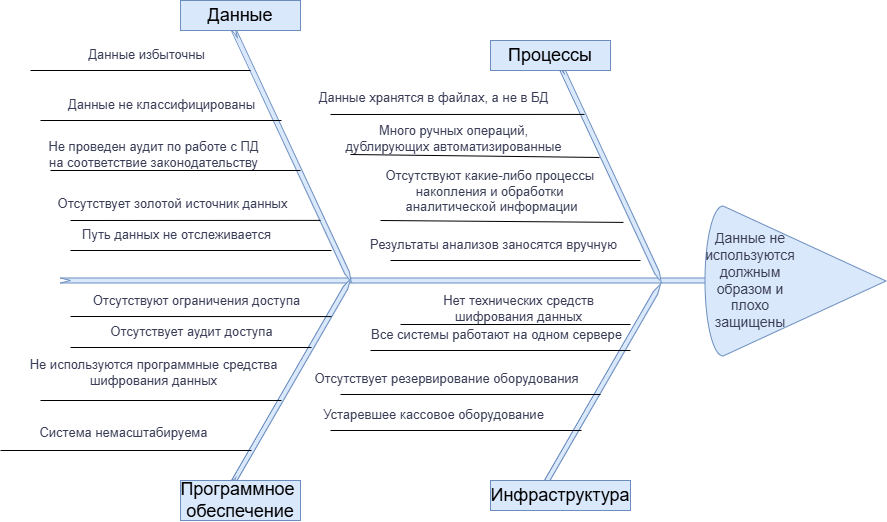

The diagram above was exported from draw.io. Its source (the exported page's mxGraphModel, read from the mxfile embedded in the PNG):
<mxGraphModel dx="1414" dy="841" grid="1" gridSize="10" guides="1" tooltips="1" connect="1" arrows="1" fold="1" page="1" pageScale="1" pageWidth="1169" pageHeight="827" math="0" shadow="0">
  <root>
    <mxCell id="0" />
    <mxCell id="1" parent="0" />
    <mxCell id="Td0TLvv4KXAQ6Mwvl9gX-2" parent="1" style="html=1;shadow=0;dashed=0;align=center;verticalAlign=middle;shape=mxgraph.arrows2.arrow;dy=0;dx=10;notch=10;labelBackgroundColor=none;fillColor=#dae8fc;strokeColor=#6c8ebf;" value="" vertex="1">
      <mxGeometry height="5" width="660" x="230" y="337.5" as="geometry" />
    </mxCell>
    <mxCell id="Td0TLvv4KXAQ6Mwvl9gX-1" parent="1" style="verticalLabelPosition=bottom;verticalAlign=top;html=1;shape=mxgraph.basic.cone2;dx=0.5;dy=0.9;rotation=90;labelBackgroundColor=none;fillColor=#dae8fc;strokeColor=#6c8ebf;" value="" vertex="1">
      <mxGeometry height="181" width="150" x="890" y="250" as="geometry" />
    </mxCell>
    <mxCell id="Td0TLvv4KXAQ6Mwvl9gX-4" parent="1" style="html=1;shadow=0;dashed=0;align=center;verticalAlign=middle;shape=mxgraph.arrows2.arrow;dy=0;dx=10;notch=10;labelBackgroundColor=none;rotation=65;fillColor=#dae8fc;strokeColor=#6c8ebf;" value="" vertex="1">
      <mxGeometry height="5" width="280" x="321.55" y="211.87" as="geometry" />
    </mxCell>
    <mxCell id="Td0TLvv4KXAQ6Mwvl9gX-5" parent="1" style="html=1;shadow=0;dashed=0;align=center;verticalAlign=middle;shape=mxgraph.arrows2.arrow;dy=0;dx=10;notch=10;labelBackgroundColor=none;rotation=-60;fillColor=#dae8fc;strokeColor=#6c8ebf;" value="" vertex="1">
      <mxGeometry height="5" width="240" x="340" y="440" as="geometry" />
    </mxCell>
    <mxCell id="Td0TLvv4KXAQ6Mwvl9gX-6" parent="1" style="html=1;shadow=0;dashed=0;align=center;verticalAlign=middle;shape=mxgraph.arrows2.arrow;dy=0;dx=10;notch=10;labelBackgroundColor=none;rotation=65;fillColor=#dae8fc;strokeColor=#6c8ebf;" value="" vertex="1">
      <mxGeometry height="5" width="240" x="660" y="230" as="geometry" />
    </mxCell>
    <mxCell id="Td0TLvv4KXAQ6Mwvl9gX-7" parent="1" style="html=1;shadow=0;dashed=0;align=center;verticalAlign=middle;shape=mxgraph.arrows2.arrow;dy=0;dx=10;notch=10;labelBackgroundColor=none;rotation=-60;fillColor=#dae8fc;strokeColor=#6c8ebf;" value="" vertex="1">
      <mxGeometry height="5" width="240" x="650" y="445" as="geometry" />
    </mxCell>
    <mxCell id="Td0TLvv4KXAQ6Mwvl9gX-9" parent="1" style="rounded=0;whiteSpace=wrap;html=1;strokeColor=#6c8ebf;fillColor=#dae8fc;" value="&lt;font style=&quot;font-size: 18px;&quot;&gt;Данные&lt;/font&gt;" vertex="1">
      <mxGeometry height="30" width="120" x="350" y="60" as="geometry" />
    </mxCell>
    <mxCell id="Td0TLvv4KXAQ6Mwvl9gX-10" parent="1" style="rounded=0;whiteSpace=wrap;html=1;strokeColor=#6c8ebf;fillColor=#dae8fc;" value="&lt;span style=&quot;font-size: 18px;&quot;&gt;Процессы&lt;/span&gt;" vertex="1">
      <mxGeometry height="30" width="120" x="660" y="100" as="geometry" />
    </mxCell>
    <mxCell id="Td0TLvv4KXAQ6Mwvl9gX-11" parent="1" style="rounded=0;whiteSpace=wrap;html=1;strokeColor=#6c8ebf;fillColor=#dae8fc;" value="&lt;font style=&quot;font-size: 18px;&quot;&gt;Программное&amp;nbsp;&lt;/font&gt;&lt;div&gt;&lt;font style=&quot;font-size: 18px;&quot;&gt;обеспечение&lt;/font&gt;&lt;/div&gt;" vertex="1">
      <mxGeometry height="40" width="120" x="350" y="540" as="geometry" />
    </mxCell>
    <mxCell id="Td0TLvv4KXAQ6Mwvl9gX-12" parent="1" style="rounded=0;whiteSpace=wrap;html=1;fillColor=#dae8fc;strokeColor=#6c8ebf;" value="&lt;font style=&quot;font-size: 18px;&quot;&gt;Инфраструктура&lt;/font&gt;" vertex="1">
      <mxGeometry height="30" width="140" x="660" y="540" as="geometry" />
    </mxCell>
    <mxCell id="Td0TLvv4KXAQ6Mwvl9gX-13" parent="1" style="text;html=1;whiteSpace=wrap;strokeColor=none;fillColor=none;align=center;verticalAlign=middle;rounded=0;fontColor=#393C56;" value="&lt;font style=&quot;font-size: 14px;&quot;&gt;Данные не используются&lt;/font&gt;&lt;div&gt;&lt;font style=&quot;font-size: 14px;&quot;&gt;должным образом и плохо защищены&lt;/font&gt;&lt;/div&gt;" vertex="1">
      <mxGeometry height="30" width="60" x="890" y="325" as="geometry" />
    </mxCell>
    <mxCell id="Td0TLvv4KXAQ6Mwvl9gX-14" edge="1" parent="1" style="endArrow=none;html=1;rounded=0;fontColor=#393C56;entryX=0.825;entryY=0.951;entryDx=0;entryDy=0;entryPerimeter=0;" target="Td0TLvv4KXAQ6Mwvl9gX-5" value="">
      <mxGeometry height="50" relative="1" width="50" as="geometry">
        <Array as="points" />
        <mxPoint x="240" y="376" as="sourcePoint" />
        <mxPoint x="410" y="400" as="targetPoint" />
      </mxGeometry>
    </mxCell>
    <mxCell id="Td0TLvv4KXAQ6Mwvl9gX-15" connectable="0" parent="Td0TLvv4KXAQ6Mwvl9gX-14" style="edgeLabel;html=1;align=center;verticalAlign=middle;resizable=0;points=[];strokeColor=#E07A5F;fontColor=#393C56;fillColor=#F2CC8F;" value="&lt;font style=&quot;font-size: 13px;&quot;&gt;Отсутствуют ограничения доступа&lt;/font&gt;" vertex="1">
      <mxGeometry relative="1" x="-0.5114" y="2" as="geometry">
        <mxPoint x="61" y="-15" as="offset" />
      </mxGeometry>
    </mxCell>
    <mxCell id="Td0TLvv4KXAQ6Mwvl9gX-16" edge="1" parent="1" style="endArrow=none;html=1;rounded=0;fontColor=#393C56;entryX=0.825;entryY=0.951;entryDx=0;entryDy=0;entryPerimeter=0;" value="">
      <mxGeometry height="50" relative="1" width="50" as="geometry">
        <Array as="points" />
        <mxPoint x="240" y="407" as="sourcePoint" />
        <mxPoint x="481" y="407" as="targetPoint" />
      </mxGeometry>
    </mxCell>
    <mxCell id="Td0TLvv4KXAQ6Mwvl9gX-17" connectable="0" parent="Td0TLvv4KXAQ6Mwvl9gX-16" style="edgeLabel;html=1;align=center;verticalAlign=middle;resizable=0;points=[];strokeColor=#E07A5F;fontColor=#393C56;fillColor=#F2CC8F;" value="&lt;font style=&quot;font-size: 13px;&quot;&gt;Отсутствует аудит доступа&lt;/font&gt;" vertex="1">
      <mxGeometry relative="1" x="-0.5114" y="2" as="geometry">
        <mxPoint x="61" y="-15" as="offset" />
      </mxGeometry>
    </mxCell>
    <mxCell id="Td0TLvv4KXAQ6Mwvl9gX-18" connectable="0" parent="Td0TLvv4KXAQ6Mwvl9gX-16" style="edgeLabel;html=1;align=center;verticalAlign=middle;resizable=0;points=[];strokeColor=#E07A5F;fontColor=#393C56;fillColor=#F2CC8F;" value="" vertex="1">
      <mxGeometry relative="1" x="0.497" y="9" as="geometry">
        <mxPoint as="offset" />
      </mxGeometry>
    </mxCell>
    <mxCell id="Td0TLvv4KXAQ6Mwvl9gX-20" edge="1" parent="1" style="endArrow=none;html=1;rounded=0;fontColor=#393C56;entryX=0.825;entryY=0.951;entryDx=0;entryDy=0;entryPerimeter=0;" value="">
      <mxGeometry height="50" relative="1" width="50" as="geometry">
        <Array as="points" />
        <mxPoint x="210" y="180" as="sourcePoint" />
        <mxPoint x="451" y="180" as="targetPoint" />
      </mxGeometry>
    </mxCell>
    <mxCell id="Td0TLvv4KXAQ6Mwvl9gX-21" connectable="0" parent="Td0TLvv4KXAQ6Mwvl9gX-20" style="edgeLabel;html=1;align=center;verticalAlign=middle;resizable=0;points=[];strokeColor=#E07A5F;fontColor=#393C56;fillColor=#F2CC8F;" value="&lt;span style=&quot;font-size: 13px;&quot;&gt;Данные не классифицированы&lt;/span&gt;" vertex="1">
      <mxGeometry relative="1" x="-0.5114" y="2" as="geometry">
        <mxPoint x="61" y="-15" as="offset" />
      </mxGeometry>
    </mxCell>
    <mxCell id="Td0TLvv4KXAQ6Mwvl9gX-22" edge="1" parent="1" style="endArrow=none;html=1;rounded=0;fontColor=#393C56;entryX=0.825;entryY=0.951;entryDx=0;entryDy=0;entryPerimeter=0;" value="">
      <mxGeometry height="50" relative="1" width="50" as="geometry">
        <Array as="points" />
        <mxPoint x="220" y="230" as="sourcePoint" />
        <mxPoint x="470" y="230" as="targetPoint" />
      </mxGeometry>
    </mxCell>
    <mxCell id="Td0TLvv4KXAQ6Mwvl9gX-23" connectable="0" parent="Td0TLvv4KXAQ6Mwvl9gX-22" style="edgeLabel;html=1;align=center;verticalAlign=middle;resizable=0;points=[];strokeColor=#E07A5F;fontColor=#393C56;fillColor=#F2CC8F;" value="&lt;span style=&quot;font-size: 13px;&quot;&gt;Не проведен аудит по работе с ПД &lt;br&gt;на соответствие законодательству&lt;/span&gt;" vertex="1">
      <mxGeometry relative="1" x="-0.5114" y="2" as="geometry">
        <mxPoint x="41" y="-15" as="offset" />
      </mxGeometry>
    </mxCell>
    <mxCell id="Td0TLvv4KXAQ6Mwvl9gX-24" edge="1" parent="1" style="endArrow=none;html=1;rounded=0;fontColor=#393C56;" value="">
      <mxGeometry height="50" relative="1" width="50" as="geometry">
        <Array as="points" />
        <mxPoint x="570" y="384" as="sourcePoint" />
        <mxPoint x="800" y="384" as="targetPoint" />
      </mxGeometry>
    </mxCell>
    <mxCell id="Td0TLvv4KXAQ6Mwvl9gX-25" connectable="0" parent="Td0TLvv4KXAQ6Mwvl9gX-24" style="edgeLabel;html=1;align=center;verticalAlign=middle;resizable=0;points=[];strokeColor=#E07A5F;fontColor=#393C56;fillColor=#F2CC8F;" value="&lt;font style=&quot;font-size: 13px;&quot;&gt;Нет технических средств&lt;/font&gt;&lt;div&gt;&lt;font style=&quot;font-size: 13px;&quot;&gt;шифрования данных&lt;/font&gt;&lt;/div&gt;" vertex="1">
      <mxGeometry relative="1" x="-0.5114" y="2" as="geometry">
        <mxPoint x="61" y="-15" as="offset" />
      </mxGeometry>
    </mxCell>
    <mxCell id="Td0TLvv4KXAQ6Mwvl9gX-26" edge="1" parent="1" style="endArrow=none;html=1;rounded=0;fontColor=#393C56;" value="">
      <mxGeometry height="50" relative="1" width="50" as="geometry">
        <Array as="points" />
        <mxPoint x="540" y="410" as="sourcePoint" />
        <mxPoint x="800" y="410" as="targetPoint" />
      </mxGeometry>
    </mxCell>
    <mxCell id="Td0TLvv4KXAQ6Mwvl9gX-27" connectable="0" parent="Td0TLvv4KXAQ6Mwvl9gX-26" style="edgeLabel;html=1;align=center;verticalAlign=middle;resizable=0;points=[];strokeColor=#E07A5F;fontColor=#393C56;fillColor=#F2CC8F;" value="&lt;span style=&quot;font-size: 13px;&quot;&gt;Все системы работают на одном сервере&lt;/span&gt;" vertex="1">
      <mxGeometry relative="1" x="-0.5114" y="2" as="geometry">
        <mxPoint x="61" y="-15" as="offset" />
      </mxGeometry>
    </mxCell>
    <mxCell id="Td0TLvv4KXAQ6Mwvl9gX-28" edge="1" parent="1" style="endArrow=none;html=1;rounded=0;fontColor=#393C56;" value="">
      <mxGeometry height="50" relative="1" width="50" as="geometry">
        <Array as="points" />
        <mxPoint x="510" y="454" as="sourcePoint" />
        <mxPoint x="770" y="454" as="targetPoint" />
      </mxGeometry>
    </mxCell>
    <mxCell id="Td0TLvv4KXAQ6Mwvl9gX-29" connectable="0" parent="Td0TLvv4KXAQ6Mwvl9gX-28" style="edgeLabel;html=1;align=center;verticalAlign=middle;resizable=0;points=[];strokeColor=#E07A5F;fontColor=#393C56;fillColor=#F2CC8F;" value="&lt;span style=&quot;font-size: 13px;&quot;&gt;Отсутствует резервирование оборудования&lt;/span&gt;" vertex="1">
      <mxGeometry relative="1" x="-0.5114" y="2" as="geometry">
        <mxPoint x="41" y="-15" as="offset" />
      </mxGeometry>
    </mxCell>
    <mxCell id="Td0TLvv4KXAQ6Mwvl9gX-30" edge="1" parent="1" style="endArrow=none;html=1;rounded=0;fontColor=#393C56;entryX=0.233;entryY=0.268;entryDx=0;entryDy=0;entryPerimeter=0;" target="Td0TLvv4KXAQ6Mwvl9gX-6" value="">
      <mxGeometry height="50" relative="1" width="50" as="geometry">
        <Array as="points" />
        <mxPoint x="500" y="174" as="sourcePoint" />
        <mxPoint x="741" y="160" as="targetPoint" />
      </mxGeometry>
    </mxCell>
    <mxCell id="Td0TLvv4KXAQ6Mwvl9gX-31" connectable="0" parent="Td0TLvv4KXAQ6Mwvl9gX-30" style="edgeLabel;html=1;align=center;verticalAlign=middle;resizable=0;points=[];strokeColor=#E07A5F;fontColor=#393C56;fillColor=#F2CC8F;labelBackgroundColor=none;" value="&lt;span style=&quot;font-size: 13px;&quot;&gt;Данные хранятся в файлах, а не в БД&lt;/span&gt;" vertex="1">
      <mxGeometry relative="1" x="-0.5114" y="2" as="geometry">
        <mxPoint x="41" y="-15" as="offset" />
      </mxGeometry>
    </mxCell>
    <mxCell id="Td0TLvv4KXAQ6Mwvl9gX-32" edge="1" parent="1" style="endArrow=none;html=1;rounded=0;fontColor=#393C56;entryX=0.422;entryY=1.184;entryDx=0;entryDy=0;entryPerimeter=0;" target="Td0TLvv4KXAQ6Mwvl9gX-6" value="">
      <mxGeometry height="50" relative="1" width="50" as="geometry">
        <Array as="points" />
        <mxPoint x="520" y="214" as="sourcePoint" />
        <mxPoint x="761" y="200" as="targetPoint" />
      </mxGeometry>
    </mxCell>
    <mxCell id="Td0TLvv4KXAQ6Mwvl9gX-33" connectable="0" parent="Td0TLvv4KXAQ6Mwvl9gX-32" style="edgeLabel;html=1;align=center;verticalAlign=middle;resizable=0;points=[];strokeColor=#E07A5F;fontColor=#393C56;fillColor=#F2CC8F;" value="&lt;span style=&quot;font-size: 13px;&quot;&gt;Много ручных операций, &lt;br&gt;дублирующих автоматизированные&lt;/span&gt;" vertex="1">
      <mxGeometry relative="1" x="-0.5114" y="2" as="geometry">
        <mxPoint x="41" y="-15" as="offset" />
      </mxGeometry>
    </mxCell>
    <mxCell id="Td0TLvv4KXAQ6Mwvl9gX-34" edge="1" parent="1" style="endArrow=none;html=1;rounded=0;fontColor=#393C56;entryX=0.649;entryY=0.975;entryDx=0;entryDy=0;entryPerimeter=0;" value="">
      <mxGeometry height="50" relative="1" width="50" as="geometry">
        <Array as="points" />
        <mxPoint x="550" y="280" as="sourcePoint" />
        <mxPoint x="792.9603480456353" y="281.91328483606503" as="targetPoint" />
      </mxGeometry>
    </mxCell>
    <mxCell id="Td0TLvv4KXAQ6Mwvl9gX-35" connectable="0" parent="Td0TLvv4KXAQ6Mwvl9gX-34" style="edgeLabel;html=1;align=center;verticalAlign=middle;resizable=0;points=[];strokeColor=#E07A5F;fontColor=#393C56;fillColor=#F2CC8F;" value="&lt;span style=&quot;font-size: 13px;&quot;&gt;Отсутствуют какие-либо процессы&amp;nbsp;&lt;/span&gt;&lt;div&gt;&lt;span style=&quot;font-size: 13px;&quot;&gt;накопления и обработки&amp;nbsp;&lt;/span&gt;&lt;/div&gt;&lt;div&gt;&lt;span style=&quot;font-size: 13px;&quot;&gt;аналитической инфор&lt;/span&gt;&lt;span style=&quot;font-size: 13px; background-color: light-dark(#ffffff, var(--ge-dark-color, #121212)); color: light-dark(rgb(57, 60, 86), rgb(182, 184, 207));&quot;&gt;мации&lt;/span&gt;&lt;/div&gt;" vertex="1">
      <mxGeometry relative="1" x="-0.5114" y="2" as="geometry">
        <mxPoint x="51" y="-28" as="offset" />
      </mxGeometry>
    </mxCell>
    <mxCell id="Td0TLvv4KXAQ6Mwvl9gX-36" edge="1" parent="1" style="endArrow=none;html=1;rounded=0;fontColor=#393C56;entryX=0.825;entryY=0.951;entryDx=0;entryDy=0;entryPerimeter=0;" value="">
      <mxGeometry height="50" relative="1" width="50" as="geometry">
        <Array as="points" />
        <mxPoint x="500" y="490" as="sourcePoint" />
        <mxPoint x="751" y="490" as="targetPoint" />
      </mxGeometry>
    </mxCell>
    <mxCell id="Td0TLvv4KXAQ6Mwvl9gX-37" connectable="0" parent="Td0TLvv4KXAQ6Mwvl9gX-36" style="edgeLabel;html=1;align=center;verticalAlign=middle;resizable=0;points=[];strokeColor=#E07A5F;fontColor=#393C56;fillColor=#F2CC8F;" value="&lt;span style=&quot;font-size: 13px;&quot;&gt;Устаревшее кассовое оборудование&lt;/span&gt;" vertex="1">
      <mxGeometry relative="1" x="-0.5114" y="2" as="geometry">
        <mxPoint x="41" y="-15" as="offset" />
      </mxGeometry>
    </mxCell>
    <mxCell id="Td0TLvv4KXAQ6Mwvl9gX-38" edge="1" parent="1" style="endArrow=none;html=1;rounded=0;fontColor=#393C56;" value="">
      <mxGeometry height="50" relative="1" width="50" as="geometry">
        <Array as="points" />
        <mxPoint x="560" y="320" as="sourcePoint" />
        <mxPoint x="810" y="320" as="targetPoint" />
      </mxGeometry>
    </mxCell>
    <mxCell id="Td0TLvv4KXAQ6Mwvl9gX-39" connectable="0" parent="Td0TLvv4KXAQ6Mwvl9gX-38" style="edgeLabel;html=1;align=center;verticalAlign=middle;resizable=0;points=[];strokeColor=#E07A5F;fontColor=#393C56;fillColor=#F2CC8F;" value="&lt;span style=&quot;font-size: 13px;&quot;&gt;Результаты анализов заносятся вручную&lt;/span&gt;" vertex="1">
      <mxGeometry relative="1" x="-0.5114" y="2" as="geometry">
        <mxPoint x="41" y="-15" as="offset" />
      </mxGeometry>
    </mxCell>
    <mxCell id="Td0TLvv4KXAQ6Mwvl9gX-40" edge="1" parent="1" style="endArrow=none;html=1;rounded=0;fontColor=#393C56;entryX=0.825;entryY=0.951;entryDx=0;entryDy=0;entryPerimeter=0;" value="">
      <mxGeometry height="50" relative="1" width="50" as="geometry">
        <Array as="points" />
        <mxPoint x="210" y="460" as="sourcePoint" />
        <mxPoint x="451" y="460" as="targetPoint" />
      </mxGeometry>
    </mxCell>
    <mxCell id="Td0TLvv4KXAQ6Mwvl9gX-41" connectable="0" parent="Td0TLvv4KXAQ6Mwvl9gX-40" style="edgeLabel;html=1;align=center;verticalAlign=middle;resizable=0;points=[];strokeColor=#E07A5F;fontColor=#393C56;fillColor=#F2CC8F;" value="&lt;font style=&quot;font-size: 13px;&quot;&gt;Не используются программные&lt;/font&gt;&lt;span style=&quot;font-size: 13px; background-color: light-dark(#ffffff, var(--ge-dark-color, #121212)); color: light-dark(rgb(57, 60, 86), rgb(182, 184, 207));&quot;&gt;&amp;nbsp;средства&lt;/span&gt;&lt;div&gt;&lt;div&gt;&lt;font style=&quot;font-size: 13px;&quot;&gt;шифрования данных&lt;/font&gt;&lt;/div&gt;&lt;/div&gt;" vertex="1">
      <mxGeometry relative="1" x="-0.5114" y="2" as="geometry">
        <mxPoint x="53" y="-27" as="offset" />
      </mxGeometry>
    </mxCell>
    <mxCell id="Td0TLvv4KXAQ6Mwvl9gX-42" edge="1" parent="1" style="endArrow=none;html=1;rounded=0;fontColor=#393C56;entryX=0.755;entryY=0.89;entryDx=0;entryDy=0;entryPerimeter=0;" target="Td0TLvv4KXAQ6Mwvl9gX-4" value="">
      <mxGeometry height="50" relative="1" width="50" as="geometry">
        <Array as="points" />
        <mxPoint x="240" y="280" as="sourcePoint" />
        <mxPoint x="491" y="275" as="targetPoint" />
      </mxGeometry>
    </mxCell>
    <mxCell id="Td0TLvv4KXAQ6Mwvl9gX-43" connectable="0" parent="Td0TLvv4KXAQ6Mwvl9gX-42" style="edgeLabel;html=1;align=center;verticalAlign=middle;resizable=0;points=[];strokeColor=#E07A5F;fontColor=#393C56;fillColor=#F2CC8F;" value="&lt;span style=&quot;font-size: 13px;&quot;&gt;Отсутствует золотой источник данных&lt;/span&gt;" vertex="1">
      <mxGeometry relative="1" x="-0.5114" y="2" as="geometry">
        <mxPoint x="41" y="-15" as="offset" />
      </mxGeometry>
    </mxCell>
    <mxCell id="Td0TLvv4KXAQ6Mwvl9gX-44" edge="1" parent="1" style="endArrow=none;html=1;rounded=0;fontColor=#393C56;entryX=0.825;entryY=0.951;entryDx=0;entryDy=0;entryPerimeter=0;" value="">
      <mxGeometry height="50" relative="1" width="50" as="geometry">
        <Array as="points" />
        <mxPoint x="240" y="310" as="sourcePoint" />
        <mxPoint x="501" y="310" as="targetPoint" />
      </mxGeometry>
    </mxCell>
    <mxCell id="Td0TLvv4KXAQ6Mwvl9gX-45" connectable="0" parent="Td0TLvv4KXAQ6Mwvl9gX-44" style="edgeLabel;html=1;align=center;verticalAlign=middle;resizable=0;points=[];strokeColor=#E07A5F;fontColor=#393C56;fillColor=#F2CC8F;" value="&lt;span style=&quot;font-size: 13px;&quot;&gt;Путь данных не отслеживается&lt;/span&gt;" vertex="1">
      <mxGeometry relative="1" x="-0.5114" y="2" as="geometry">
        <mxPoint x="41" y="-15" as="offset" />
      </mxGeometry>
    </mxCell>
    <mxCell id="Td0TLvv4KXAQ6Mwvl9gX-46" edge="1" parent="1" style="endArrow=none;html=1;rounded=0;fontColor=#393C56;" value="">
      <mxGeometry height="50" relative="1" width="50" as="geometry">
        <Array as="points" />
        <mxPoint x="200" y="130" as="sourcePoint" />
        <mxPoint x="420" y="130" as="targetPoint" />
      </mxGeometry>
    </mxCell>
    <mxCell id="Td0TLvv4KXAQ6Mwvl9gX-47" connectable="0" parent="Td0TLvv4KXAQ6Mwvl9gX-46" style="edgeLabel;html=1;align=center;verticalAlign=middle;resizable=0;points=[];strokeColor=#E07A5F;fontColor=#393C56;fillColor=#F2CC8F;" value="&lt;span style=&quot;font-size: 13px;&quot;&gt;Данные избыточны&lt;/span&gt;" vertex="1">
      <mxGeometry relative="1" x="-0.5114" y="2" as="geometry">
        <mxPoint x="61" y="-15" as="offset" />
      </mxGeometry>
    </mxCell>
    <mxCell id="Td0TLvv4KXAQ6Mwvl9gX-48" edge="1" parent="1" style="endArrow=none;html=1;rounded=0;fontColor=#393C56;entryX=0.825;entryY=0.951;entryDx=0;entryDy=0;entryPerimeter=0;" value="">
      <mxGeometry height="50" relative="1" width="50" as="geometry">
        <Array as="points" />
        <mxPoint x="170" y="510" as="sourcePoint" />
        <mxPoint x="421" y="510" as="targetPoint" />
      </mxGeometry>
    </mxCell>
    <mxCell id="Td0TLvv4KXAQ6Mwvl9gX-49" connectable="0" parent="Td0TLvv4KXAQ6Mwvl9gX-48" style="edgeLabel;html=1;align=center;verticalAlign=middle;resizable=0;points=[];strokeColor=#E07A5F;fontColor=#393C56;fillColor=#F2CC8F;" value="&lt;span style=&quot;font-size: 13px;&quot;&gt;Система немасштабируема&lt;/span&gt;" vertex="1">
      <mxGeometry relative="1" x="-0.5114" y="2" as="geometry">
        <mxPoint x="61" y="-17" as="offset" />
      </mxGeometry>
    </mxCell>
  </root>
</mxGraphModel>